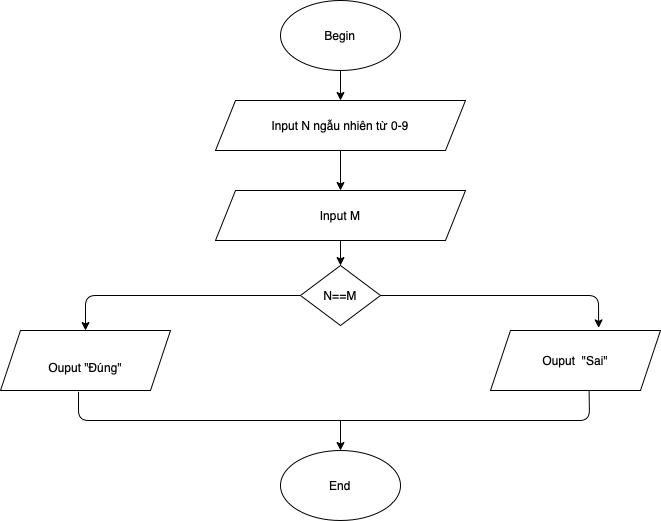

The diagram above was exported from draw.io. Its source (the exported page's mxGraphModel, read from the mxfile embedded in the PNG):
<mxGraphModel dx="901" dy="614" grid="1" gridSize="10" guides="1" tooltips="1" connect="1" arrows="1" fold="1" page="1" pageScale="1" pageWidth="827" pageHeight="1169" math="0" shadow="0">
  <root>
    <mxCell id="8iIK1657Jeu7Uvx8IpS5-0" />
    <mxCell id="8iIK1657Jeu7Uvx8IpS5-1" parent="8iIK1657Jeu7Uvx8IpS5-0" />
    <mxCell id="Gcv3D9t2JF_IlXX-fI92-36" value="Begin" style="ellipse;whiteSpace=wrap;html=1;rounded=0;sketch=0;" vertex="1" parent="8iIK1657Jeu7Uvx8IpS5-1">
      <mxGeometry x="340" y="290" width="120" height="70" as="geometry" />
    </mxCell>
    <mxCell id="Gcv3D9t2JF_IlXX-fI92-45" value="Input N ngẫu nhiên từ 0-9" style="shape=parallelogram;perimeter=parallelogramPerimeter;whiteSpace=wrap;html=1;fixedSize=1;rounded=0;sketch=0;" vertex="1" parent="8iIK1657Jeu7Uvx8IpS5-1">
      <mxGeometry x="275" y="390" width="250" height="50" as="geometry" />
    </mxCell>
    <mxCell id="Gcv3D9t2JF_IlXX-fI92-46" value="Input M" style="shape=parallelogram;perimeter=parallelogramPerimeter;whiteSpace=wrap;html=1;fixedSize=1;rounded=0;sketch=0;" vertex="1" parent="8iIK1657Jeu7Uvx8IpS5-1">
      <mxGeometry x="275" y="480" width="250" height="50" as="geometry" />
    </mxCell>
    <mxCell id="Gcv3D9t2JF_IlXX-fI92-47" value="N==M" style="rhombus;whiteSpace=wrap;html=1;rounded=0;sketch=0;" vertex="1" parent="8iIK1657Jeu7Uvx8IpS5-1">
      <mxGeometry x="360" y="555" width="80" height="60" as="geometry" />
    </mxCell>
    <mxCell id="Gcv3D9t2JF_IlXX-fI92-48" value="&lt;br&gt;Ouput &quot;Đúng&quot;" style="shape=parallelogram;perimeter=parallelogramPerimeter;whiteSpace=wrap;html=1;fixedSize=1;rounded=0;sketch=0;" vertex="1" parent="8iIK1657Jeu7Uvx8IpS5-1">
      <mxGeometry x="60" y="620" width="170" height="60" as="geometry" />
    </mxCell>
    <mxCell id="Gcv3D9t2JF_IlXX-fI92-49" value="Ouput &amp;nbsp;&quot;Sai&quot;" style="shape=parallelogram;perimeter=parallelogramPerimeter;whiteSpace=wrap;html=1;fixedSize=1;rounded=0;sketch=0;" vertex="1" parent="8iIK1657Jeu7Uvx8IpS5-1">
      <mxGeometry x="550" y="620" width="170" height="60" as="geometry" />
    </mxCell>
    <mxCell id="Gcv3D9t2JF_IlXX-fI92-50" value="End" style="ellipse;whiteSpace=wrap;html=1;rounded=0;sketch=0;" vertex="1" parent="8iIK1657Jeu7Uvx8IpS5-1">
      <mxGeometry x="340" y="740" width="120" height="70" as="geometry" />
    </mxCell>
    <mxCell id="Gcv3D9t2JF_IlXX-fI92-51" value="" style="endArrow=classic;html=1;rounded=1;sketch=0;curved=0;exitX=0.5;exitY=1;exitDx=0;exitDy=0;entryX=0.5;entryY=0;entryDx=0;entryDy=0;" edge="1" parent="8iIK1657Jeu7Uvx8IpS5-1" source="Gcv3D9t2JF_IlXX-fI92-36" target="Gcv3D9t2JF_IlXX-fI92-45">
      <mxGeometry width="50" height="50" relative="1" as="geometry">
        <mxPoint x="380" y="460" as="sourcePoint" />
        <mxPoint x="430" y="510" as="targetPoint" />
      </mxGeometry>
    </mxCell>
    <mxCell id="Gcv3D9t2JF_IlXX-fI92-52" value="" style="endArrow=classic;html=1;rounded=1;sketch=0;curved=0;exitX=0.5;exitY=1;exitDx=0;exitDy=0;entryX=0.5;entryY=0;entryDx=0;entryDy=0;" edge="1" parent="8iIK1657Jeu7Uvx8IpS5-1" source="Gcv3D9t2JF_IlXX-fI92-45" target="Gcv3D9t2JF_IlXX-fI92-46">
      <mxGeometry width="50" height="50" relative="1" as="geometry">
        <mxPoint x="380" y="560" as="sourcePoint" />
        <mxPoint x="430" y="510" as="targetPoint" />
      </mxGeometry>
    </mxCell>
    <mxCell id="Gcv3D9t2JF_IlXX-fI92-56" value="" style="endArrow=classic;html=1;rounded=1;sketch=0;curved=0;exitX=0.5;exitY=1;exitDx=0;exitDy=0;entryX=0.5;entryY=0;entryDx=0;entryDy=0;" edge="1" parent="8iIK1657Jeu7Uvx8IpS5-1" source="Gcv3D9t2JF_IlXX-fI92-46" target="Gcv3D9t2JF_IlXX-fI92-47">
      <mxGeometry width="50" height="50" relative="1" as="geometry">
        <mxPoint x="380" y="560" as="sourcePoint" />
        <mxPoint x="370" y="680" as="targetPoint" />
      </mxGeometry>
    </mxCell>
    <mxCell id="Gcv3D9t2JF_IlXX-fI92-57" value="" style="endArrow=classic;html=1;rounded=1;sketch=0;curved=0;exitX=0;exitY=0.5;exitDx=0;exitDy=0;entryX=0.5;entryY=0;entryDx=0;entryDy=0;" edge="1" parent="8iIK1657Jeu7Uvx8IpS5-1" source="Gcv3D9t2JF_IlXX-fI92-47" target="Gcv3D9t2JF_IlXX-fI92-48">
      <mxGeometry width="50" height="50" relative="1" as="geometry">
        <mxPoint x="380" y="560" as="sourcePoint" />
        <mxPoint x="140" y="580" as="targetPoint" />
        <Array as="points">
          <mxPoint x="145" y="585" />
        </Array>
      </mxGeometry>
    </mxCell>
    <mxCell id="Gcv3D9t2JF_IlXX-fI92-58" value="" style="endArrow=classic;html=1;rounded=1;sketch=0;curved=0;exitX=1;exitY=0.5;exitDx=0;exitDy=0;entryX=0.636;entryY=-0.043;entryDx=0;entryDy=0;entryPerimeter=0;" edge="1" parent="8iIK1657Jeu7Uvx8IpS5-1" source="Gcv3D9t2JF_IlXX-fI92-47" target="Gcv3D9t2JF_IlXX-fI92-49">
      <mxGeometry width="50" height="50" relative="1" as="geometry">
        <mxPoint x="380" y="560" as="sourcePoint" />
        <mxPoint x="660" y="610" as="targetPoint" />
        <Array as="points">
          <mxPoint x="658" y="585" />
        </Array>
      </mxGeometry>
    </mxCell>
    <mxCell id="Gcv3D9t2JF_IlXX-fI92-59" value="" style="endArrow=none;html=1;rounded=1;sketch=0;curved=0;exitX=0.459;exitY=1.021;exitDx=0;exitDy=0;exitPerimeter=0;entryX=0.58;entryY=1.005;entryDx=0;entryDy=0;entryPerimeter=0;" edge="1" parent="8iIK1657Jeu7Uvx8IpS5-1" source="Gcv3D9t2JF_IlXX-fI92-48" target="Gcv3D9t2JF_IlXX-fI92-49">
      <mxGeometry width="50" height="50" relative="1" as="geometry">
        <mxPoint x="380" y="560" as="sourcePoint" />
        <mxPoint x="430" y="510" as="targetPoint" />
        <Array as="points">
          <mxPoint x="138" y="710" />
          <mxPoint x="649" y="710" />
        </Array>
      </mxGeometry>
    </mxCell>
    <mxCell id="Gcv3D9t2JF_IlXX-fI92-60" value="" style="endArrow=classic;html=1;rounded=1;sketch=0;curved=0;entryX=0.5;entryY=0;entryDx=0;entryDy=0;" edge="1" parent="8iIK1657Jeu7Uvx8IpS5-1" target="Gcv3D9t2JF_IlXX-fI92-50">
      <mxGeometry width="50" height="50" relative="1" as="geometry">
        <mxPoint x="400" y="710" as="sourcePoint" />
        <mxPoint x="400" y="730" as="targetPoint" />
      </mxGeometry>
    </mxCell>
  </root>
</mxGraphModel>